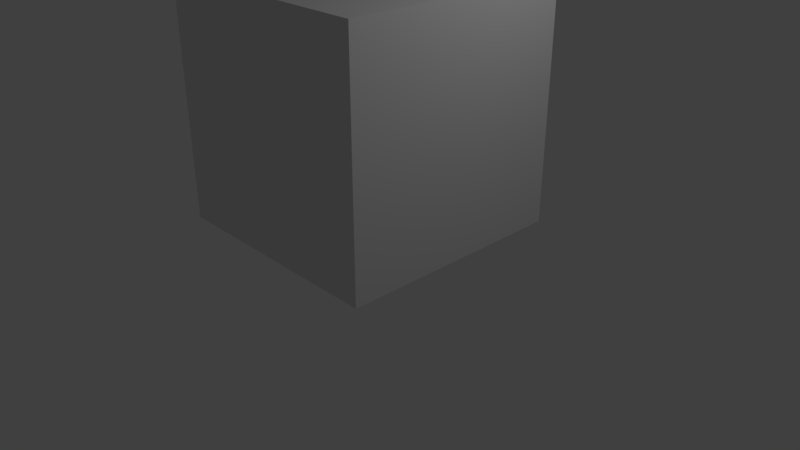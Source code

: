 # Source: sphere.blend  (saved by Blender 2.79.0; exported with 4.5.12 LTS)
import bpy
from mathutils import Matrix  # noqa: F401  (used for matrix-valued properties, if any)

bpy.ops.wm.read_factory_settings(use_empty=True)
scene = bpy.context.scene
scene.name = 'Scene'

# ---- collections
col_collection_1 = bpy.data.collections.new('Collection 1'); scene.collection.children.link(col_collection_1)

# ---- materials (node trees are filled in below, after node groups)
mat_material = bpy.data.materials.new('Material')
mat_material.alpha_threshold = 0.0
mat_material.use_transparent_shadow = False
mat_material.roughness = 0.5
mat_material.line_color = (0.0, 0.0, 0.0, 1.0)

# ---- material node trees

# ---- world
world_world = bpy.data.worlds.new('World'); scene.world = world_world
world_world.color = (0.05088, 0.05088, 0.05088)
world_world.use_sun_shadow = False
world_world.sun_shadow_jitter_overblur = 0.0
world_world.cycles.sampling_method = 'MANUAL'

# ---- cameras
cam_camera = bpy.data.cameras.new('Camera')
cam_camera.clip_end = 100.0
cam_camera.lens = 35.0
cam_camera.sensor_width = 32.0
cam_camera.sensor_height = 18.0
cam_camera.ortho_scale = 7.314
cam_camera.dof.focus_distance = 0.0
cam_camera.dof.aperture_fstop = 128.0

# ---- lights
light_lamp = bpy.data.lights.new('Lamp', 'POINT')
light_lamp.transmission_factor = 0.0
light_lamp.cutoff_distance = 30.0
light_lamp.energy = 100.0
light_lamp.shadow_buffer_clip_start = 1.001
light_lamp.shadow_soft_size = 0.1
light_lamp.shadow_maximum_resolution = 0.006
light_lamp.use_absolute_resolution = True

# ---- meshes
me_cube = bpy.data.meshes.new('Cube')
me_cube.from_pydata([(1.511, 1.511, -1.204), (1.511, -1.511, -1.204), (-1.511, -1.511, -1.204), (-1.511, 1.511, -1.204), (1.511, 1.511, 1.818), (1.511, -1.511, 1.818), (-1.511, -1.511, 1.818), (-1.511, 1.511, 1.818)], [], [(0, 1, 2, 3), (4, 7, 6, 5), (0, 4, 5, 1), (1, 5, 6, 2), (2, 6, 7, 3), (4, 0, 3, 7)])
_uv = me_cube.uv_layers.new(name='UVMap')
_uv.uv.foreach_set('vector', [0.0, 0.6667, 0.3333, 0.6667, 0.3333, 1.0, 1.315e-08, 1.0, 1.0, 0.0, 1.0, 0.3333, 0.6667, 0.3333, 0.6667, 1.052e-07, 0.3333, 0.6667, 1.315e-07, 0.6667, 0.0, 0.3333, 0.3333, 0.3333, 2.63e-08, 0.3333, 0.0, 1.446e-07, 0.3333, 0.0, 0.3333, 0.3333, 0.6667, 1.0, 0.3333, 1.0, 0.3333, 0.6667, 0.6667, 0.6667, 0.3333, 0.0, 0.6667, 2.63e-08, 0.6667, 0.3333, 0.3333, 0.3333])
me_cube.materials.append(mat_material)
me_cube.use_remesh_preserve_volume = False
me_cube.use_remesh_preserve_attributes = False
me_cube.use_mirror_vertex_groups = False
me_cube.update()

# ---- objects
ob_cube = bpy.data.objects.new('Cube', me_cube)
ob_lamp = bpy.data.objects.new('Lamp', light_lamp)
ob_camera = bpy.data.objects.new('Camera', cam_camera)

# ---- transforms, parenting, visibility, modifiers, constraints
ob_cube.location = (0.0, 0.0, 1.703)
ob_cube.lock_rotations_4d = False
ob_cube.empty_display_type = 'ARROWS'
ob_cube.lineart.crease_threshold = 0.0
ob_lamp.location = (4.076, 1.005, 5.904)
ob_lamp.rotation_euler = (0.6503, 0.05522, 1.866)
ob_lamp.lock_rotations_4d = False
ob_lamp.empty_display_type = 'ARROWS'
ob_lamp.color = (0.0, 0.0, 0.0, 0.0)
ob_lamp.lineart.crease_threshold = 0.0
ob_camera.location = (7.481, -6.508, 5.344)
ob_camera.rotation_euler = (1.109, 0.0, 0.8149)
ob_camera.lock_rotations_4d = False
ob_camera.empty_display_type = 'ARROWS'
ob_camera.color = (0.0, 0.0, 0.0, 0.0)
ob_camera.display_type = 'WIRE'
ob_camera.lineart.crease_threshold = 0.0

# ---- collection membership
col_collection_1.objects.link(ob_cube)
col_collection_1.objects.link(ob_lamp)
col_collection_1.objects.link(ob_camera)

# ---- scene / render settings (as saved in the file)
scene.camera = ob_camera
scene.frame_start = 1; scene.frame_end = 250; scene.frame_set(1)
scene.render.engine = 'BLENDER_EEVEE_NEXT'
scene.render.resolution_percentage = 50
scene.render.dither_intensity = 0.0
scene.cycles.use_denoising = False
scene.cycles.samples = 128
scene.cycles.sampling_pattern = 'TABULATED_SOBOL'
scene.cycles.use_adaptive_sampling = False
scene.cycles.use_light_tree = False
scene.cycles.blur_glossy = 0.0
scene.cycles.sample_clamp_indirect = 0.0
scene.view_settings.view_transform = 'Standard'
bpy.context.view_layer.update()
